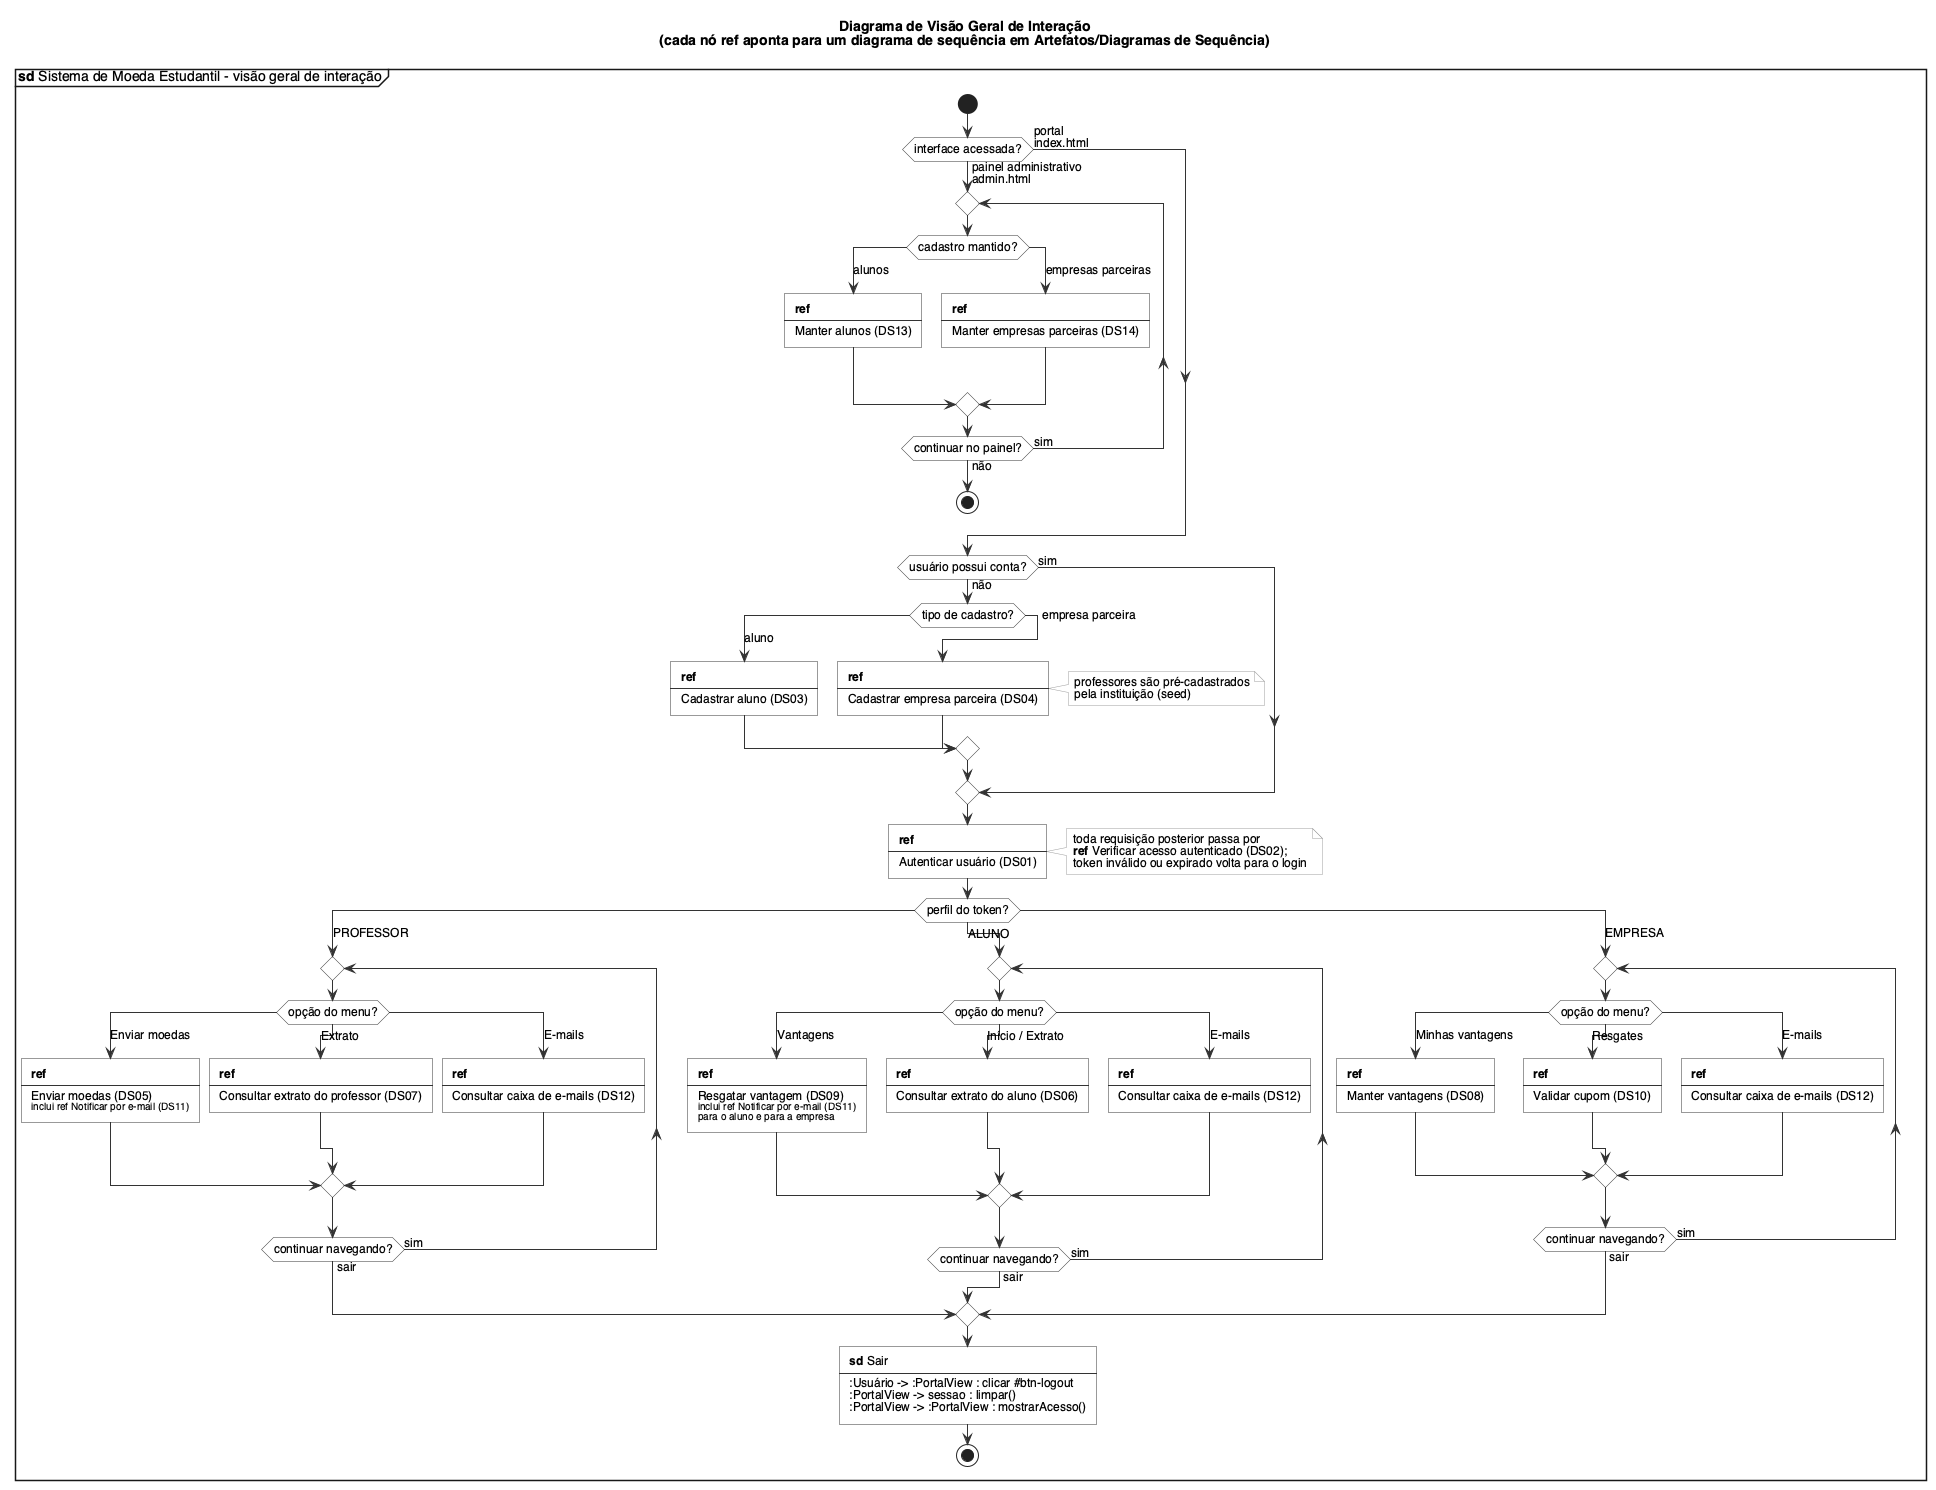

The diagram above was rendered by PlantUML. Its source (embedded in the PNG):
@startuml DVGI_Visao_geral_de_interacao
skinparam defaultFontName Helvetica
skinparam defaultFontSize 12
skinparam shadowing false
skinparam ActivityBackgroundColor #FFFFFF
skinparam ActivityBorderColor #333333
skinparam ActivityDiamondBackgroundColor #FFFFFF
skinparam ActivityDiamondBorderColor #333333
skinparam ArrowColor #333333
skinparam NoteBackgroundColor #FFFFFF
skinparam NoteBorderColor #9E9E9E
mainframe **sd** Sistema de Moeda Estudantil - visão geral de interação
title Diagrama de Visão Geral de Interação\n(cada nó **ref** aponta para um diagrama de sequência em Artefatos/Diagramas de Sequência)

start
if (interface acessada?) then (painel administrativo\nadmin.html)
  repeat
    switch (cadastro mantido?)
    case (alunos)
      :<b>ref</b>
      ----
      Manter alunos (DS13)]
    case (empresas parceiras)
      :<b>ref</b>
      ----
      Manter empresas parceiras (DS14)]
    endswitch
  repeat while (continuar no painel?) is (sim) not (não)
  stop
else (portal\nindex.html)
endif

if (usuário possui conta?) then (não)
  switch (tipo de cadastro?)
  case (aluno)
    :<b>ref</b>
    ----
    Cadastrar aluno (DS03)]
  case (empresa parceira)
    :<b>ref</b>
    ----
    Cadastrar empresa parceira (DS04)]
  endswitch
  note right
    professores são pré-cadastrados
    pela instituição (seed)
  end note
else (sim)
endif

:<b>ref</b>
----
Autenticar usuário (DS01)]

note right
  toda requisição posterior passa por
  <b>ref</b> Verificar acesso autenticado (DS02);
  token inválido ou expirado volta para o login
end note

switch (perfil do token?)
case (PROFESSOR)
  repeat
    switch (opção do menu?)
    case (Enviar moedas)
      :<b>ref</b>
      ----
      Enviar moedas (DS05)
      <size:10>inclui ref Notificar por e-mail (DS11)</size>]
    case (Extrato)
      :<b>ref</b>
      ----
      Consultar extrato do professor (DS07)]
    case (E-mails)
      :<b>ref</b>
      ----
      Consultar caixa de e-mails (DS12)]
    endswitch
  repeat while (continuar navegando?) is (sim) not (sair)
case (ALUNO)
  repeat
    switch (opção do menu?)
    case (Vantagens)
      :<b>ref</b>
      ----
      Resgatar vantagem (DS09)
      <size:10>inclui ref Notificar por e-mail (DS11)</size>
      <size:10>para o aluno e para a empresa</size>]
    case (Início / Extrato)
      :<b>ref</b>
      ----
      Consultar extrato do aluno (DS06)]
    case (E-mails)
      :<b>ref</b>
      ----
      Consultar caixa de e-mails (DS12)]
    endswitch
  repeat while (continuar navegando?) is (sim) not (sair)
case (EMPRESA)
  repeat
    switch (opção do menu?)
    case (Minhas vantagens)
      :<b>ref</b>
      ----
      Manter vantagens (DS08)]
    case (Resgates)
      :<b>ref</b>
      ----
      Validar cupom (DS10)]
    case (E-mails)
      :<b>ref</b>
      ----
      Consultar caixa de e-mails (DS12)]
    endswitch
  repeat while (continuar navegando?) is (sim) not (sair)
endswitch

:<b>sd</b> Sair
----
:Usuário -> :PortalView : clicar #btn-logout
:PortalView -> sessao : limpar()
:PortalView -> :PortalView : mostrarAcesso()]
stop
@enduml